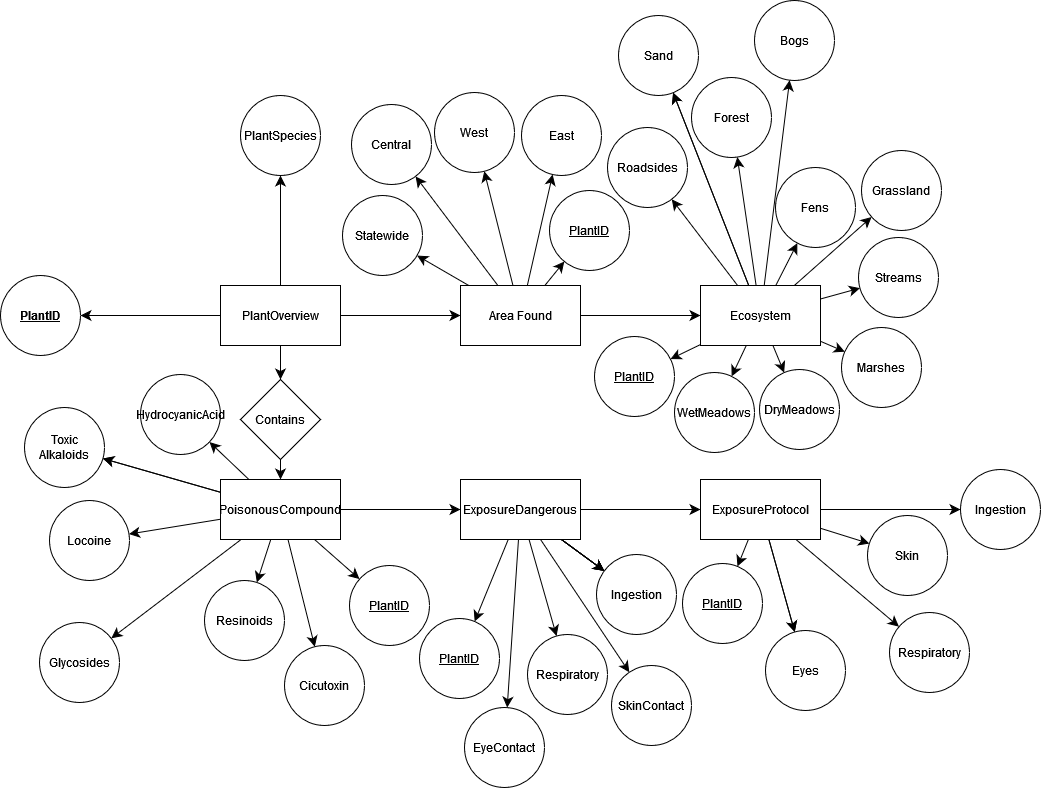

The diagram above was exported from draw.io. Its source (the exported page's mxGraphModel, read from the mxfile embedded in the PNG):
<mxGraphModel dx="2090" dy="930" grid="0" gridSize="10" guides="1" tooltips="1" connect="1" arrows="1" fold="1" page="0" pageScale="1" pageWidth="850" pageHeight="1100" math="0" shadow="0">
  <root>
    <mxCell id="0" />
    <mxCell id="1" parent="0" />
    <mxCell id="498Y0sCB7vgFIaS1GaKR-5" value="" style="edgeStyle=none;curved=1;rounded=0;orthogonalLoop=1;jettySize=auto;html=1;fontSize=12;startSize=8;endSize=8;" parent="1" source="498Y0sCB7vgFIaS1GaKR-1" target="498Y0sCB7vgFIaS1GaKR-4" edge="1">
      <mxGeometry relative="1" as="geometry" />
    </mxCell>
    <mxCell id="498Y0sCB7vgFIaS1GaKR-7" value="" style="edgeStyle=none;curved=1;rounded=0;orthogonalLoop=1;jettySize=auto;html=1;fontSize=12;startSize=8;endSize=8;" parent="1" source="498Y0sCB7vgFIaS1GaKR-1" target="498Y0sCB7vgFIaS1GaKR-6" edge="1">
      <mxGeometry relative="1" as="geometry" />
    </mxCell>
    <mxCell id="498Y0sCB7vgFIaS1GaKR-9" value="" style="edgeStyle=none;curved=1;rounded=0;orthogonalLoop=1;jettySize=auto;html=1;fontSize=12;startSize=8;endSize=8;" parent="1" source="498Y0sCB7vgFIaS1GaKR-1" target="498Y0sCB7vgFIaS1GaKR-8" edge="1">
      <mxGeometry relative="1" as="geometry" />
    </mxCell>
    <mxCell id="498Y0sCB7vgFIaS1GaKR-28" value="" style="edgeStyle=none;curved=1;rounded=0;orthogonalLoop=1;jettySize=auto;html=1;fontSize=12;startSize=8;endSize=8;" parent="1" source="498Y0sCB7vgFIaS1GaKR-1" target="498Y0sCB7vgFIaS1GaKR-27" edge="1">
      <mxGeometry relative="1" as="geometry" />
    </mxCell>
    <mxCell id="498Y0sCB7vgFIaS1GaKR-1" value="PlantOverview" style="rounded=0;whiteSpace=wrap;html=1;" parent="1" vertex="1">
      <mxGeometry x="-315" y="-14" width="120" height="60" as="geometry" />
    </mxCell>
    <mxCell id="498Y0sCB7vgFIaS1GaKR-4" value="&lt;div&gt;&lt;b&gt;&lt;u&gt;PlantID&lt;/u&gt;&lt;/b&gt;&lt;/div&gt;" style="ellipse;whiteSpace=wrap;html=1;rounded=0;" parent="1" vertex="1">
      <mxGeometry x="-535" y="-24" width="80" height="80" as="geometry" />
    </mxCell>
    <mxCell id="498Y0sCB7vgFIaS1GaKR-6" value="PlantSpecies" style="ellipse;whiteSpace=wrap;html=1;rounded=0;" parent="1" vertex="1">
      <mxGeometry x="-295" y="-204" width="80" height="80" as="geometry" />
    </mxCell>
    <mxCell id="498Y0sCB7vgFIaS1GaKR-11" value="" style="edgeStyle=none;curved=1;rounded=0;orthogonalLoop=1;jettySize=auto;html=1;fontSize=12;startSize=8;endSize=8;" parent="1" source="498Y0sCB7vgFIaS1GaKR-8" target="498Y0sCB7vgFIaS1GaKR-10" edge="1">
      <mxGeometry relative="1" as="geometry" />
    </mxCell>
    <mxCell id="498Y0sCB7vgFIaS1GaKR-8" value="Contains" style="rhombus;whiteSpace=wrap;html=1;rounded=0;" parent="1" vertex="1">
      <mxGeometry x="-295" y="80" width="80" height="80" as="geometry" />
    </mxCell>
    <mxCell id="498Y0sCB7vgFIaS1GaKR-13" value="" style="edgeStyle=none;curved=1;rounded=0;orthogonalLoop=1;jettySize=auto;html=1;fontSize=12;startSize=8;endSize=8;" parent="1" source="498Y0sCB7vgFIaS1GaKR-10" target="498Y0sCB7vgFIaS1GaKR-12" edge="1">
      <mxGeometry relative="1" as="geometry" />
    </mxCell>
    <mxCell id="498Y0sCB7vgFIaS1GaKR-15" value="" style="edgeStyle=none;curved=1;rounded=0;orthogonalLoop=1;jettySize=auto;html=1;fontSize=12;startSize=8;endSize=8;" parent="1" source="498Y0sCB7vgFIaS1GaKR-10" target="498Y0sCB7vgFIaS1GaKR-14" edge="1">
      <mxGeometry relative="1" as="geometry" />
    </mxCell>
    <mxCell id="498Y0sCB7vgFIaS1GaKR-16" value="" style="edgeStyle=none;curved=1;rounded=0;orthogonalLoop=1;jettySize=auto;html=1;fontSize=12;startSize=8;endSize=8;" parent="1" source="498Y0sCB7vgFIaS1GaKR-10" target="498Y0sCB7vgFIaS1GaKR-14" edge="1">
      <mxGeometry relative="1" as="geometry" />
    </mxCell>
    <mxCell id="498Y0sCB7vgFIaS1GaKR-18" value="" style="edgeStyle=none;curved=1;rounded=0;orthogonalLoop=1;jettySize=auto;html=1;fontSize=12;startSize=8;endSize=8;" parent="1" source="498Y0sCB7vgFIaS1GaKR-10" target="498Y0sCB7vgFIaS1GaKR-17" edge="1">
      <mxGeometry relative="1" as="geometry" />
    </mxCell>
    <mxCell id="498Y0sCB7vgFIaS1GaKR-20" value="" style="edgeStyle=none;curved=1;rounded=0;orthogonalLoop=1;jettySize=auto;html=1;fontSize=12;startSize=8;endSize=8;" parent="1" source="498Y0sCB7vgFIaS1GaKR-10" target="498Y0sCB7vgFIaS1GaKR-19" edge="1">
      <mxGeometry relative="1" as="geometry" />
    </mxCell>
    <mxCell id="498Y0sCB7vgFIaS1GaKR-22" value="" style="edgeStyle=none;curved=1;rounded=0;orthogonalLoop=1;jettySize=auto;html=1;fontSize=12;startSize=8;endSize=8;" parent="1" source="498Y0sCB7vgFIaS1GaKR-10" target="498Y0sCB7vgFIaS1GaKR-21" edge="1">
      <mxGeometry relative="1" as="geometry" />
    </mxCell>
    <mxCell id="498Y0sCB7vgFIaS1GaKR-24" value="" style="edgeStyle=none;curved=1;rounded=0;orthogonalLoop=1;jettySize=auto;html=1;fontSize=12;startSize=8;endSize=8;" parent="1" source="498Y0sCB7vgFIaS1GaKR-10" target="498Y0sCB7vgFIaS1GaKR-23" edge="1">
      <mxGeometry relative="1" as="geometry" />
    </mxCell>
    <mxCell id="498Y0sCB7vgFIaS1GaKR-26" value="" style="edgeStyle=none;curved=1;rounded=0;orthogonalLoop=1;jettySize=auto;html=1;fontSize=12;startSize=8;endSize=8;" parent="1" source="498Y0sCB7vgFIaS1GaKR-10" target="498Y0sCB7vgFIaS1GaKR-25" edge="1">
      <mxGeometry relative="1" as="geometry" />
    </mxCell>
    <mxCell id="498Y0sCB7vgFIaS1GaKR-34" value="" style="edgeStyle=none;curved=1;rounded=0;orthogonalLoop=1;jettySize=auto;html=1;fontSize=12;startSize=8;endSize=8;" parent="1" source="498Y0sCB7vgFIaS1GaKR-10" target="498Y0sCB7vgFIaS1GaKR-33" edge="1">
      <mxGeometry relative="1" as="geometry" />
    </mxCell>
    <mxCell id="498Y0sCB7vgFIaS1GaKR-10" value="PoisonousCompound" style="whiteSpace=wrap;html=1;rounded=0;" parent="1" vertex="1">
      <mxGeometry x="-315" y="180" width="120" height="60" as="geometry" />
    </mxCell>
    <mxCell id="498Y0sCB7vgFIaS1GaKR-12" value="HydrocyanicAcid" style="ellipse;whiteSpace=wrap;html=1;rounded=0;" parent="1" vertex="1">
      <mxGeometry x="-395" y="75" width="80" height="80" as="geometry" />
    </mxCell>
    <mxCell id="498Y0sCB7vgFIaS1GaKR-14" value="Toxic Alkaloids" style="ellipse;whiteSpace=wrap;html=1;rounded=0;" parent="1" vertex="1">
      <mxGeometry x="-511" y="108" width="80" height="80" as="geometry" />
    </mxCell>
    <mxCell id="498Y0sCB7vgFIaS1GaKR-17" value="Locoine" style="ellipse;whiteSpace=wrap;html=1;rounded=0;" parent="1" vertex="1">
      <mxGeometry x="-486" y="201" width="80" height="80" as="geometry" />
    </mxCell>
    <mxCell id="498Y0sCB7vgFIaS1GaKR-19" value="Glycosides" style="ellipse;whiteSpace=wrap;html=1;rounded=0;" parent="1" vertex="1">
      <mxGeometry x="-496" y="323" width="80" height="80" as="geometry" />
    </mxCell>
    <mxCell id="498Y0sCB7vgFIaS1GaKR-21" value="Resinoids" style="ellipse;whiteSpace=wrap;html=1;rounded=0;" parent="1" vertex="1">
      <mxGeometry x="-331" y="281" width="80" height="80" as="geometry" />
    </mxCell>
    <mxCell id="498Y0sCB7vgFIaS1GaKR-23" value="Cicutoxin" style="ellipse;whiteSpace=wrap;html=1;rounded=0;" parent="1" vertex="1">
      <mxGeometry x="-251" y="346" width="80" height="80" as="geometry" />
    </mxCell>
    <mxCell id="498Y0sCB7vgFIaS1GaKR-25" value="&lt;u&gt;PlantID&lt;/u&gt;" style="ellipse;whiteSpace=wrap;html=1;rounded=0;" parent="1" vertex="1">
      <mxGeometry x="-186" y="266" width="80" height="80" as="geometry" />
    </mxCell>
    <mxCell id="498Y0sCB7vgFIaS1GaKR-30" value="" style="edgeStyle=none;curved=1;rounded=0;orthogonalLoop=1;jettySize=auto;html=1;fontSize=12;startSize=8;endSize=8;" parent="1" source="498Y0sCB7vgFIaS1GaKR-27" target="498Y0sCB7vgFIaS1GaKR-29" edge="1">
      <mxGeometry relative="1" as="geometry" />
    </mxCell>
    <mxCell id="498Y0sCB7vgFIaS1GaKR-32" value="" style="edgeStyle=none;curved=1;rounded=0;orthogonalLoop=1;jettySize=auto;html=1;fontSize=12;startSize=8;endSize=8;" parent="1" source="498Y0sCB7vgFIaS1GaKR-27" target="498Y0sCB7vgFIaS1GaKR-31" edge="1">
      <mxGeometry relative="1" as="geometry" />
    </mxCell>
    <mxCell id="498Y0sCB7vgFIaS1GaKR-39" value="" style="edgeStyle=none;curved=1;rounded=0;orthogonalLoop=1;jettySize=auto;html=1;fontSize=12;startSize=8;endSize=8;" parent="1" source="498Y0sCB7vgFIaS1GaKR-27" target="498Y0sCB7vgFIaS1GaKR-38" edge="1">
      <mxGeometry relative="1" as="geometry" />
    </mxCell>
    <mxCell id="498Y0sCB7vgFIaS1GaKR-41" value="" style="edgeStyle=none;curved=1;rounded=0;orthogonalLoop=1;jettySize=auto;html=1;fontSize=12;startSize=8;endSize=8;" parent="1" source="498Y0sCB7vgFIaS1GaKR-27" target="498Y0sCB7vgFIaS1GaKR-40" edge="1">
      <mxGeometry relative="1" as="geometry" />
    </mxCell>
    <mxCell id="498Y0sCB7vgFIaS1GaKR-45" value="" style="edgeStyle=none;curved=1;rounded=0;orthogonalLoop=1;jettySize=auto;html=1;fontSize=12;startSize=8;endSize=8;" parent="1" source="498Y0sCB7vgFIaS1GaKR-27" target="498Y0sCB7vgFIaS1GaKR-44" edge="1">
      <mxGeometry relative="1" as="geometry" />
    </mxCell>
    <mxCell id="498Y0sCB7vgFIaS1GaKR-47" value="" style="edgeStyle=none;curved=1;rounded=0;orthogonalLoop=1;jettySize=auto;html=1;fontSize=12;startSize=8;endSize=8;" parent="1" source="498Y0sCB7vgFIaS1GaKR-27" target="498Y0sCB7vgFIaS1GaKR-46" edge="1">
      <mxGeometry relative="1" as="geometry" />
    </mxCell>
    <mxCell id="498Y0sCB7vgFIaS1GaKR-27" value="Area Found" style="whiteSpace=wrap;html=1;rounded=0;" parent="1" vertex="1">
      <mxGeometry x="-75" y="-14" width="120" height="60" as="geometry" />
    </mxCell>
    <mxCell id="498Y0sCB7vgFIaS1GaKR-49" value="" style="edgeStyle=none;curved=1;rounded=0;orthogonalLoop=1;jettySize=auto;html=1;fontSize=12;startSize=8;endSize=8;" parent="1" source="498Y0sCB7vgFIaS1GaKR-29" target="498Y0sCB7vgFIaS1GaKR-48" edge="1">
      <mxGeometry relative="1" as="geometry" />
    </mxCell>
    <mxCell id="498Y0sCB7vgFIaS1GaKR-51" value="" style="edgeStyle=none;curved=1;rounded=0;orthogonalLoop=1;jettySize=auto;html=1;fontSize=12;startSize=8;endSize=8;" parent="1" source="498Y0sCB7vgFIaS1GaKR-29" target="498Y0sCB7vgFIaS1GaKR-50" edge="1">
      <mxGeometry relative="1" as="geometry" />
    </mxCell>
    <mxCell id="498Y0sCB7vgFIaS1GaKR-52" value="" style="edgeStyle=none;curved=1;rounded=0;orthogonalLoop=1;jettySize=auto;html=1;fontSize=12;startSize=8;endSize=8;" parent="1" source="498Y0sCB7vgFIaS1GaKR-29" target="498Y0sCB7vgFIaS1GaKR-50" edge="1">
      <mxGeometry relative="1" as="geometry" />
    </mxCell>
    <mxCell id="498Y0sCB7vgFIaS1GaKR-54" value="" style="edgeStyle=none;curved=1;rounded=0;orthogonalLoop=1;jettySize=auto;html=1;fontSize=12;startSize=8;endSize=8;" parent="1" source="498Y0sCB7vgFIaS1GaKR-29" target="498Y0sCB7vgFIaS1GaKR-53" edge="1">
      <mxGeometry relative="1" as="geometry" />
    </mxCell>
    <mxCell id="498Y0sCB7vgFIaS1GaKR-56" value="" style="edgeStyle=none;curved=1;rounded=0;orthogonalLoop=1;jettySize=auto;html=1;fontSize=12;startSize=8;endSize=8;" parent="1" source="498Y0sCB7vgFIaS1GaKR-29" target="498Y0sCB7vgFIaS1GaKR-55" edge="1">
      <mxGeometry relative="1" as="geometry" />
    </mxCell>
    <mxCell id="498Y0sCB7vgFIaS1GaKR-58" value="" style="edgeStyle=none;curved=1;rounded=0;orthogonalLoop=1;jettySize=auto;html=1;fontSize=12;startSize=8;endSize=8;" parent="1" source="498Y0sCB7vgFIaS1GaKR-29" target="498Y0sCB7vgFIaS1GaKR-57" edge="1">
      <mxGeometry relative="1" as="geometry" />
    </mxCell>
    <mxCell id="498Y0sCB7vgFIaS1GaKR-60" value="" style="edgeStyle=none;curved=1;rounded=0;orthogonalLoop=1;jettySize=auto;html=1;fontSize=12;startSize=8;endSize=8;" parent="1" source="498Y0sCB7vgFIaS1GaKR-29" target="498Y0sCB7vgFIaS1GaKR-59" edge="1">
      <mxGeometry relative="1" as="geometry" />
    </mxCell>
    <mxCell id="498Y0sCB7vgFIaS1GaKR-62" value="" style="edgeStyle=none;curved=1;rounded=0;orthogonalLoop=1;jettySize=auto;html=1;fontSize=12;startSize=8;endSize=8;" parent="1" source="498Y0sCB7vgFIaS1GaKR-29" target="498Y0sCB7vgFIaS1GaKR-61" edge="1">
      <mxGeometry relative="1" as="geometry" />
    </mxCell>
    <mxCell id="498Y0sCB7vgFIaS1GaKR-64" value="" style="edgeStyle=none;curved=1;rounded=0;orthogonalLoop=1;jettySize=auto;html=1;fontSize=12;startSize=8;endSize=8;" parent="1" source="498Y0sCB7vgFIaS1GaKR-29" target="498Y0sCB7vgFIaS1GaKR-63" edge="1">
      <mxGeometry relative="1" as="geometry" />
    </mxCell>
    <mxCell id="498Y0sCB7vgFIaS1GaKR-66" value="" style="edgeStyle=none;curved=1;rounded=0;orthogonalLoop=1;jettySize=auto;html=1;fontSize=12;startSize=8;endSize=8;" parent="1" source="498Y0sCB7vgFIaS1GaKR-29" target="498Y0sCB7vgFIaS1GaKR-65" edge="1">
      <mxGeometry relative="1" as="geometry" />
    </mxCell>
    <mxCell id="498Y0sCB7vgFIaS1GaKR-68" value="" style="edgeStyle=none;curved=1;rounded=0;orthogonalLoop=1;jettySize=auto;html=1;fontSize=12;startSize=8;endSize=8;" parent="1" source="498Y0sCB7vgFIaS1GaKR-29" target="498Y0sCB7vgFIaS1GaKR-67" edge="1">
      <mxGeometry relative="1" as="geometry" />
    </mxCell>
    <mxCell id="498Y0sCB7vgFIaS1GaKR-70" value="" style="edgeStyle=none;curved=1;rounded=0;orthogonalLoop=1;jettySize=auto;html=1;fontSize=12;startSize=8;endSize=8;" parent="1" source="498Y0sCB7vgFIaS1GaKR-29" target="498Y0sCB7vgFIaS1GaKR-69" edge="1">
      <mxGeometry relative="1" as="geometry" />
    </mxCell>
    <mxCell id="498Y0sCB7vgFIaS1GaKR-29" value="Ecosystem" style="whiteSpace=wrap;html=1;rounded=0;" parent="1" vertex="1">
      <mxGeometry x="165" y="-14" width="120" height="60" as="geometry" />
    </mxCell>
    <mxCell id="498Y0sCB7vgFIaS1GaKR-31" value="Statewide" style="ellipse;whiteSpace=wrap;html=1;rounded=0;" parent="1" vertex="1">
      <mxGeometry x="-193" y="-104" width="80" height="80" as="geometry" />
    </mxCell>
    <mxCell id="498Y0sCB7vgFIaS1GaKR-36" value="" style="edgeStyle=none;curved=1;rounded=0;orthogonalLoop=1;jettySize=auto;html=1;fontSize=12;startSize=8;endSize=8;" parent="1" source="498Y0sCB7vgFIaS1GaKR-33" target="498Y0sCB7vgFIaS1GaKR-35" edge="1">
      <mxGeometry relative="1" as="geometry" />
    </mxCell>
    <mxCell id="498Y0sCB7vgFIaS1GaKR-72" value="" style="edgeStyle=none;curved=1;rounded=0;orthogonalLoop=1;jettySize=auto;html=1;fontSize=12;startSize=8;endSize=8;" parent="1" source="498Y0sCB7vgFIaS1GaKR-33" target="498Y0sCB7vgFIaS1GaKR-71" edge="1">
      <mxGeometry relative="1" as="geometry" />
    </mxCell>
    <mxCell id="498Y0sCB7vgFIaS1GaKR-74" value="" style="edgeStyle=none;curved=1;rounded=0;orthogonalLoop=1;jettySize=auto;html=1;fontSize=12;startSize=8;endSize=8;" parent="1" source="498Y0sCB7vgFIaS1GaKR-33" target="498Y0sCB7vgFIaS1GaKR-73" edge="1">
      <mxGeometry relative="1" as="geometry" />
    </mxCell>
    <mxCell id="498Y0sCB7vgFIaS1GaKR-76" value="" style="edgeStyle=none;curved=1;rounded=0;orthogonalLoop=1;jettySize=auto;html=1;fontSize=12;startSize=8;endSize=8;" parent="1" source="498Y0sCB7vgFIaS1GaKR-33" target="498Y0sCB7vgFIaS1GaKR-75" edge="1">
      <mxGeometry relative="1" as="geometry" />
    </mxCell>
    <mxCell id="498Y0sCB7vgFIaS1GaKR-77" value="" style="edgeStyle=none;curved=1;rounded=0;orthogonalLoop=1;jettySize=auto;html=1;fontSize=12;startSize=8;endSize=8;" parent="1" source="498Y0sCB7vgFIaS1GaKR-33" target="498Y0sCB7vgFIaS1GaKR-75" edge="1">
      <mxGeometry relative="1" as="geometry" />
    </mxCell>
    <mxCell id="498Y0sCB7vgFIaS1GaKR-78" value="" style="edgeStyle=none;curved=1;rounded=0;orthogonalLoop=1;jettySize=auto;html=1;fontSize=12;startSize=8;endSize=8;" parent="1" source="498Y0sCB7vgFIaS1GaKR-33" target="498Y0sCB7vgFIaS1GaKR-75" edge="1">
      <mxGeometry relative="1" as="geometry" />
    </mxCell>
    <mxCell id="498Y0sCB7vgFIaS1GaKR-79" value="" style="edgeStyle=none;curved=1;rounded=0;orthogonalLoop=1;jettySize=auto;html=1;fontSize=12;startSize=8;endSize=8;" parent="1" source="498Y0sCB7vgFIaS1GaKR-33" target="498Y0sCB7vgFIaS1GaKR-75" edge="1">
      <mxGeometry relative="1" as="geometry" />
    </mxCell>
    <mxCell id="498Y0sCB7vgFIaS1GaKR-81" value="" style="edgeStyle=none;curved=1;rounded=0;orthogonalLoop=1;jettySize=auto;html=1;fontSize=12;startSize=8;endSize=8;" parent="1" source="498Y0sCB7vgFIaS1GaKR-33" target="498Y0sCB7vgFIaS1GaKR-80" edge="1">
      <mxGeometry relative="1" as="geometry" />
    </mxCell>
    <mxCell id="498Y0sCB7vgFIaS1GaKR-83" value="" style="edgeStyle=none;curved=1;rounded=0;orthogonalLoop=1;jettySize=auto;html=1;fontSize=12;startSize=8;endSize=8;" parent="1" source="498Y0sCB7vgFIaS1GaKR-33" target="498Y0sCB7vgFIaS1GaKR-82" edge="1">
      <mxGeometry relative="1" as="geometry" />
    </mxCell>
    <mxCell id="498Y0sCB7vgFIaS1GaKR-33" value="ExposureDangerous" style="rounded=0;whiteSpace=wrap;html=1;" parent="1" vertex="1">
      <mxGeometry x="-75" y="180" width="120" height="60" as="geometry" />
    </mxCell>
    <mxCell id="498Y0sCB7vgFIaS1GaKR-85" value="" style="edgeStyle=none;curved=1;rounded=0;orthogonalLoop=1;jettySize=auto;html=1;fontSize=12;startSize=8;endSize=8;" parent="1" source="498Y0sCB7vgFIaS1GaKR-35" target="498Y0sCB7vgFIaS1GaKR-84" edge="1">
      <mxGeometry relative="1" as="geometry" />
    </mxCell>
    <mxCell id="498Y0sCB7vgFIaS1GaKR-87" value="" style="edgeStyle=none;curved=1;rounded=0;orthogonalLoop=1;jettySize=auto;html=1;fontSize=12;startSize=8;endSize=8;" parent="1" source="498Y0sCB7vgFIaS1GaKR-35" target="498Y0sCB7vgFIaS1GaKR-86" edge="1">
      <mxGeometry relative="1" as="geometry" />
    </mxCell>
    <mxCell id="498Y0sCB7vgFIaS1GaKR-88" value="" style="edgeStyle=none;curved=1;rounded=0;orthogonalLoop=1;jettySize=auto;html=1;fontSize=12;startSize=8;endSize=8;" parent="1" source="498Y0sCB7vgFIaS1GaKR-35" target="498Y0sCB7vgFIaS1GaKR-86" edge="1">
      <mxGeometry relative="1" as="geometry" />
    </mxCell>
    <mxCell id="498Y0sCB7vgFIaS1GaKR-90" value="" style="edgeStyle=none;curved=1;rounded=0;orthogonalLoop=1;jettySize=auto;html=1;fontSize=12;startSize=8;endSize=8;" parent="1" source="498Y0sCB7vgFIaS1GaKR-35" target="498Y0sCB7vgFIaS1GaKR-89" edge="1">
      <mxGeometry relative="1" as="geometry" />
    </mxCell>
    <mxCell id="498Y0sCB7vgFIaS1GaKR-92" value="" style="edgeStyle=none;curved=1;rounded=0;orthogonalLoop=1;jettySize=auto;html=1;fontSize=12;startSize=8;endSize=8;" parent="1" source="498Y0sCB7vgFIaS1GaKR-35" target="498Y0sCB7vgFIaS1GaKR-91" edge="1">
      <mxGeometry relative="1" as="geometry" />
    </mxCell>
    <mxCell id="498Y0sCB7vgFIaS1GaKR-94" value="" style="edgeStyle=none;curved=1;rounded=0;orthogonalLoop=1;jettySize=auto;html=1;fontSize=12;startSize=8;endSize=8;" parent="1" source="498Y0sCB7vgFIaS1GaKR-35" target="498Y0sCB7vgFIaS1GaKR-93" edge="1">
      <mxGeometry relative="1" as="geometry" />
    </mxCell>
    <mxCell id="498Y0sCB7vgFIaS1GaKR-35" value="ExposureProtocol" style="rounded=0;whiteSpace=wrap;html=1;" parent="1" vertex="1">
      <mxGeometry x="165" y="180" width="120" height="60" as="geometry" />
    </mxCell>
    <mxCell id="498Y0sCB7vgFIaS1GaKR-38" value="Central" style="ellipse;whiteSpace=wrap;html=1;rounded=0;" parent="1" vertex="1">
      <mxGeometry x="-184" y="-195" width="80" height="80" as="geometry" />
    </mxCell>
    <mxCell id="498Y0sCB7vgFIaS1GaKR-40" value="East" style="ellipse;whiteSpace=wrap;html=1;rounded=0;" parent="1" vertex="1">
      <mxGeometry x="-14" y="-204" width="80" height="80" as="geometry" />
    </mxCell>
    <mxCell id="498Y0sCB7vgFIaS1GaKR-44" value="&lt;u&gt;PlantID&lt;/u&gt;" style="ellipse;whiteSpace=wrap;html=1;rounded=0;" parent="1" vertex="1">
      <mxGeometry x="14" y="-109" width="80" height="80" as="geometry" />
    </mxCell>
    <mxCell id="498Y0sCB7vgFIaS1GaKR-46" value="West" style="ellipse;whiteSpace=wrap;html=1;rounded=0;" parent="1" vertex="1">
      <mxGeometry x="-101" y="-207" width="80" height="80" as="geometry" />
    </mxCell>
    <mxCell id="498Y0sCB7vgFIaS1GaKR-48" value="Roadsides" style="ellipse;whiteSpace=wrap;html=1;rounded=0;" parent="1" vertex="1">
      <mxGeometry x="72" y="-172" width="80" height="80" as="geometry" />
    </mxCell>
    <mxCell id="498Y0sCB7vgFIaS1GaKR-50" value="Sand" style="ellipse;whiteSpace=wrap;html=1;rounded=0;" parent="1" vertex="1">
      <mxGeometry x="83" y="-284" width="80" height="80" as="geometry" />
    </mxCell>
    <mxCell id="498Y0sCB7vgFIaS1GaKR-53" value="Fens" style="ellipse;whiteSpace=wrap;html=1;rounded=0;" parent="1" vertex="1">
      <mxGeometry x="240" y="-132" width="80" height="80" as="geometry" />
    </mxCell>
    <mxCell id="498Y0sCB7vgFIaS1GaKR-55" value="Bogs" style="ellipse;whiteSpace=wrap;html=1;rounded=0;" parent="1" vertex="1">
      <mxGeometry x="219" y="-299" width="80" height="80" as="geometry" />
    </mxCell>
    <mxCell id="498Y0sCB7vgFIaS1GaKR-57" value="Forest" style="ellipse;whiteSpace=wrap;html=1;rounded=0;" parent="1" vertex="1">
      <mxGeometry x="156" y="-222" width="80" height="80" as="geometry" />
    </mxCell>
    <mxCell id="498Y0sCB7vgFIaS1GaKR-59" value="Grassland" style="ellipse;whiteSpace=wrap;html=1;rounded=0;" parent="1" vertex="1">
      <mxGeometry x="326" y="-149" width="80" height="80" as="geometry" />
    </mxCell>
    <mxCell id="498Y0sCB7vgFIaS1GaKR-61" value="Streams" style="ellipse;whiteSpace=wrap;html=1;rounded=0;" parent="1" vertex="1">
      <mxGeometry x="323" y="-62" width="80" height="80" as="geometry" />
    </mxCell>
    <mxCell id="498Y0sCB7vgFIaS1GaKR-63" value="Marshes" style="ellipse;whiteSpace=wrap;html=1;rounded=0;" parent="1" vertex="1">
      <mxGeometry x="306" y="28" width="80" height="80" as="geometry" />
    </mxCell>
    <mxCell id="498Y0sCB7vgFIaS1GaKR-65" value="DryMeadows" style="ellipse;whiteSpace=wrap;html=1;rounded=0;" parent="1" vertex="1">
      <mxGeometry x="224" y="70" width="80" height="80" as="geometry" />
    </mxCell>
    <mxCell id="498Y0sCB7vgFIaS1GaKR-67" value="WetMeadows" style="ellipse;whiteSpace=wrap;html=1;rounded=0;" parent="1" vertex="1">
      <mxGeometry x="139" y="73" width="80" height="80" as="geometry" />
    </mxCell>
    <mxCell id="498Y0sCB7vgFIaS1GaKR-69" value="PlantID" style="ellipse;whiteSpace=wrap;html=1;rounded=0;fontStyle=4" parent="1" vertex="1">
      <mxGeometry x="59" y="37" width="80" height="80" as="geometry" />
    </mxCell>
    <mxCell id="498Y0sCB7vgFIaS1GaKR-71" value="PlantID" style="ellipse;whiteSpace=wrap;html=1;rounded=0;fontStyle=4" parent="1" vertex="1">
      <mxGeometry x="-116" y="319" width="80" height="80" as="geometry" />
    </mxCell>
    <mxCell id="498Y0sCB7vgFIaS1GaKR-73" value="EyeContact" style="ellipse;whiteSpace=wrap;html=1;rounded=0;" parent="1" vertex="1">
      <mxGeometry x="-71" y="408" width="80" height="80" as="geometry" />
    </mxCell>
    <mxCell id="498Y0sCB7vgFIaS1GaKR-75" value="Ingestion" style="ellipse;whiteSpace=wrap;html=1;rounded=0;" parent="1" vertex="1">
      <mxGeometry x="61" y="255" width="80" height="80" as="geometry" />
    </mxCell>
    <mxCell id="498Y0sCB7vgFIaS1GaKR-80" value="SkinContact" style="ellipse;whiteSpace=wrap;html=1;rounded=0;" parent="1" vertex="1">
      <mxGeometry x="76" y="366" width="80" height="80" as="geometry" />
    </mxCell>
    <mxCell id="498Y0sCB7vgFIaS1GaKR-82" value="Respiratory" style="ellipse;whiteSpace=wrap;html=1;rounded=0;" parent="1" vertex="1">
      <mxGeometry x="-8" y="335" width="80" height="80" as="geometry" />
    </mxCell>
    <mxCell id="498Y0sCB7vgFIaS1GaKR-84" value="PlantID" style="ellipse;whiteSpace=wrap;html=1;rounded=0;fontStyle=4" parent="1" vertex="1">
      <mxGeometry x="147" y="264" width="80" height="80" as="geometry" />
    </mxCell>
    <mxCell id="498Y0sCB7vgFIaS1GaKR-86" value="Eyes" style="ellipse;whiteSpace=wrap;html=1;rounded=0;" parent="1" vertex="1">
      <mxGeometry x="230" y="331" width="80" height="80" as="geometry" />
    </mxCell>
    <mxCell id="498Y0sCB7vgFIaS1GaKR-89" value="Respiratory" style="ellipse;whiteSpace=wrap;html=1;rounded=0;" parent="1" vertex="1">
      <mxGeometry x="354" y="313" width="80" height="80" as="geometry" />
    </mxCell>
    <mxCell id="498Y0sCB7vgFIaS1GaKR-91" value="Skin" style="ellipse;whiteSpace=wrap;html=1;rounded=0;" parent="1" vertex="1">
      <mxGeometry x="332" y="216" width="80" height="80" as="geometry" />
    </mxCell>
    <mxCell id="498Y0sCB7vgFIaS1GaKR-93" value="Ingestion" style="ellipse;whiteSpace=wrap;html=1;rounded=0;" parent="1" vertex="1">
      <mxGeometry x="425" y="170" width="80" height="80" as="geometry" />
    </mxCell>
  </root>
</mxGraphModel>